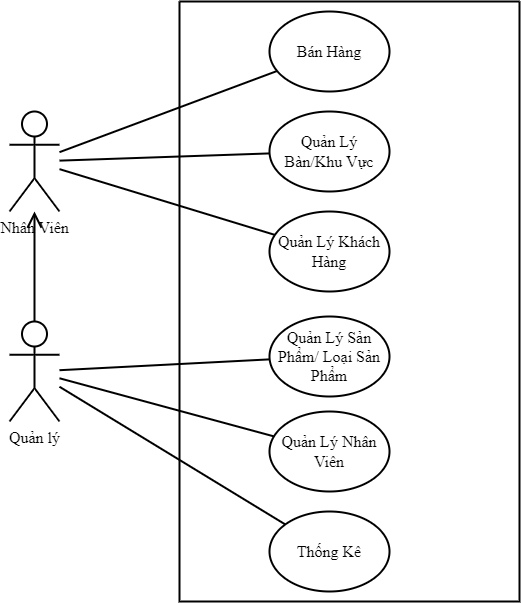

The diagram above was exported from draw.io. Its source (the exported page's mxGraphModel, read from the mxfile embedded in the PNG):
<mxGraphModel dx="1235" dy="636" grid="1" gridSize="10" guides="1" tooltips="1" connect="1" arrows="1" fold="1" page="1" pageScale="1" pageWidth="827" pageHeight="1169" math="0" shadow="0">
  <root>
    <mxCell id="0" />
    <mxCell id="1" parent="0" />
    <mxCell id="_xamngN0ng3Rede1wkIF-1" value="" style="swimlane;startSize=0;strokeWidth=2;" parent="1" vertex="1">
      <mxGeometry x="300" y="260" width="340" height="600" as="geometry" />
    </mxCell>
    <mxCell id="_xamngN0ng3Rede1wkIF-5" value="&lt;font style=&quot;font-size: 16px;&quot; face=&quot;Times New Roman&quot;&gt;Quản Lý Nhân Viên&lt;/font&gt;" style="ellipse;whiteSpace=wrap;html=1;strokeWidth=2;" parent="_xamngN0ng3Rede1wkIF-1" vertex="1">
      <mxGeometry x="90" y="410" width="120" height="80" as="geometry" />
    </mxCell>
    <mxCell id="jVRAZYMHmk1MJIn9qy6d-10" value="&lt;font style=&quot;font-size: 16px;&quot; face=&quot;Times New Roman&quot;&gt;Bán Hàng&lt;/font&gt;" style="ellipse;whiteSpace=wrap;html=1;strokeWidth=2;" vertex="1" parent="_xamngN0ng3Rede1wkIF-1">
      <mxGeometry x="90" y="10" width="120" height="80" as="geometry" />
    </mxCell>
    <mxCell id="jVRAZYMHmk1MJIn9qy6d-9" value="&lt;font style=&quot;font-size: 16px;&quot; face=&quot;Times New Roman&quot;&gt;Quản Lý Bàn/Khu Vực&lt;/font&gt;" style="ellipse;whiteSpace=wrap;html=1;strokeWidth=2;" vertex="1" parent="_xamngN0ng3Rede1wkIF-1">
      <mxGeometry x="90" y="110" width="120" height="80" as="geometry" />
    </mxCell>
    <mxCell id="jVRAZYMHmk1MJIn9qy6d-8" value="&lt;font style=&quot;font-size: 16px;&quot; face=&quot;Times New Roman&quot;&gt;Quản Lý Khách Hàng&lt;/font&gt;" style="ellipse;whiteSpace=wrap;html=1;strokeWidth=2;" vertex="1" parent="_xamngN0ng3Rede1wkIF-1">
      <mxGeometry x="90" y="210" width="120" height="80" as="geometry" />
    </mxCell>
    <mxCell id="jVRAZYMHmk1MJIn9qy6d-7" value="&lt;font style=&quot;font-size: 16px;&quot; face=&quot;Times New Roman&quot;&gt;Quản Lý Sản Phẩm/ Loại Sản Phẩm&lt;/font&gt;" style="ellipse;whiteSpace=wrap;html=1;strokeWidth=2;" vertex="1" parent="_xamngN0ng3Rede1wkIF-1">
      <mxGeometry x="90" y="315" width="120" height="80" as="geometry" />
    </mxCell>
    <mxCell id="jVRAZYMHmk1MJIn9qy6d-11" value="&lt;font style=&quot;font-size: 16px;&quot; face=&quot;Times New Roman&quot;&gt;Thống Kê&lt;/font&gt;" style="ellipse;whiteSpace=wrap;html=1;strokeWidth=2;" vertex="1" parent="_xamngN0ng3Rede1wkIF-1">
      <mxGeometry x="90" y="510" width="120" height="80" as="geometry" />
    </mxCell>
    <mxCell id="_xamngN0ng3Rede1wkIF-2" value="&lt;font style=&quot;font-size: 16px;&quot; face=&quot;Times New Roman&quot;&gt;Quản lý&lt;/font&gt;" style="shape=umlActor;verticalLabelPosition=bottom;verticalAlign=top;html=1;outlineConnect=0;strokeWidth=2;" parent="1" vertex="1">
      <mxGeometry x="130" y="580" width="50" height="100" as="geometry" />
    </mxCell>
    <mxCell id="jVRAZYMHmk1MJIn9qy6d-15" value="&lt;font style=&quot;font-size: 16px;&quot; face=&quot;Times New Roman&quot;&gt;Nhân Viên&lt;/font&gt;" style="shape=umlActor;verticalLabelPosition=bottom;verticalAlign=top;html=1;outlineConnect=0;strokeWidth=2;" vertex="1" parent="1">
      <mxGeometry x="130" y="370" width="50" height="100" as="geometry" />
    </mxCell>
    <mxCell id="jVRAZYMHmk1MJIn9qy6d-19" value="" style="endArrow=none;html=1;rounded=0;strokeWidth=2;" edge="1" parent="1" source="jVRAZYMHmk1MJIn9qy6d-15" target="jVRAZYMHmk1MJIn9qy6d-10">
      <mxGeometry relative="1" as="geometry">
        <mxPoint x="340" y="580" as="sourcePoint" />
        <mxPoint x="500" y="580" as="targetPoint" />
      </mxGeometry>
    </mxCell>
    <mxCell id="jVRAZYMHmk1MJIn9qy6d-20" value="" style="endArrow=none;html=1;rounded=0;strokeWidth=2;" edge="1" parent="1" source="jVRAZYMHmk1MJIn9qy6d-15" target="jVRAZYMHmk1MJIn9qy6d-9">
      <mxGeometry relative="1" as="geometry">
        <mxPoint x="340" y="580" as="sourcePoint" />
        <mxPoint x="500" y="580" as="targetPoint" />
      </mxGeometry>
    </mxCell>
    <mxCell id="jVRAZYMHmk1MJIn9qy6d-21" value="" style="endArrow=none;html=1;rounded=0;strokeWidth=2;" edge="1" parent="1" source="jVRAZYMHmk1MJIn9qy6d-15" target="jVRAZYMHmk1MJIn9qy6d-8">
      <mxGeometry relative="1" as="geometry">
        <mxPoint x="340" y="580" as="sourcePoint" />
        <mxPoint x="500" y="580" as="targetPoint" />
      </mxGeometry>
    </mxCell>
    <mxCell id="jVRAZYMHmk1MJIn9qy6d-22" value="" style="endArrow=none;html=1;rounded=0;strokeWidth=2;" edge="1" parent="1" source="_xamngN0ng3Rede1wkIF-2" target="jVRAZYMHmk1MJIn9qy6d-7">
      <mxGeometry relative="1" as="geometry">
        <mxPoint x="340" y="580" as="sourcePoint" />
        <mxPoint x="500" y="580" as="targetPoint" />
      </mxGeometry>
    </mxCell>
    <mxCell id="jVRAZYMHmk1MJIn9qy6d-23" value="" style="endArrow=none;html=1;rounded=0;strokeWidth=2;" edge="1" parent="1" source="_xamngN0ng3Rede1wkIF-2" target="_xamngN0ng3Rede1wkIF-5">
      <mxGeometry relative="1" as="geometry">
        <mxPoint x="340" y="580" as="sourcePoint" />
        <mxPoint x="500" y="580" as="targetPoint" />
      </mxGeometry>
    </mxCell>
    <mxCell id="jVRAZYMHmk1MJIn9qy6d-24" value="" style="endArrow=none;html=1;rounded=0;strokeWidth=2;" edge="1" parent="1" source="_xamngN0ng3Rede1wkIF-2" target="jVRAZYMHmk1MJIn9qy6d-11">
      <mxGeometry relative="1" as="geometry">
        <mxPoint x="340" y="580" as="sourcePoint" />
        <mxPoint x="500" y="580" as="targetPoint" />
      </mxGeometry>
    </mxCell>
    <mxCell id="jVRAZYMHmk1MJIn9qy6d-25" value="" style="endArrow=open;endFill=1;endSize=12;html=1;rounded=0;strokeWidth=2;" edge="1" parent="1" source="_xamngN0ng3Rede1wkIF-2" target="jVRAZYMHmk1MJIn9qy6d-15">
      <mxGeometry width="160" relative="1" as="geometry">
        <mxPoint x="340" y="580" as="sourcePoint" />
        <mxPoint x="500" y="580" as="targetPoint" />
      </mxGeometry>
    </mxCell>
  </root>
</mxGraphModel>